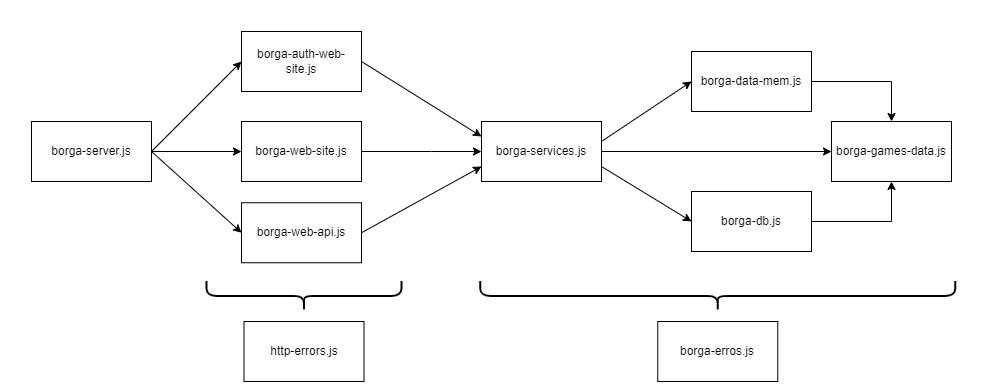

The diagram above was exported from draw.io. Its source (the exported page's mxGraphModel, read from the mxfile embedded in the PNG):
<mxGraphModel dx="2272" dy="794" grid="1" gridSize="10" guides="1" tooltips="1" connect="1" arrows="1" fold="1" page="1" pageScale="1" pageWidth="850" pageHeight="1100" math="0" shadow="0">
  <root>
    <mxCell id="0" />
    <mxCell id="1" parent="0" />
    <mxCell id="9Kz-2v-CQRZECGUQA8Id-46" value="" style="rounded=0;whiteSpace=wrap;html=1;strokeWidth=2;strokeColor=none;" parent="1" vertex="1">
      <mxGeometry y="240" width="1000" height="390" as="geometry" />
    </mxCell>
    <mxCell id="9Kz-2v-CQRZECGUQA8Id-1" value="borga-server.js" style="rounded=0;whiteSpace=wrap;html=1;" parent="1" vertex="1">
      <mxGeometry x="30" y="360" width="120" height="60" as="geometry" />
    </mxCell>
    <mxCell id="9Kz-2v-CQRZECGUQA8Id-4" value="borga-web-api.js" style="rounded=0;whiteSpace=wrap;html=1;" parent="1" vertex="1">
      <mxGeometry x="240" y="441.25" width="120" height="60" as="geometry" />
    </mxCell>
    <mxCell id="9Kz-2v-CQRZECGUQA8Id-5" value="borga-web-site.js" style="rounded=0;whiteSpace=wrap;html=1;" parent="1" vertex="1">
      <mxGeometry x="240" y="360" width="120" height="60" as="geometry" />
    </mxCell>
    <mxCell id="9Kz-2v-CQRZECGUQA8Id-6" value="borga-services.js" style="rounded=0;whiteSpace=wrap;html=1;" parent="1" vertex="1">
      <mxGeometry x="480" y="360" width="120" height="60" as="geometry" />
    </mxCell>
    <mxCell id="9Kz-2v-CQRZECGUQA8Id-7" value="borga-games-data.js" style="rounded=0;whiteSpace=wrap;html=1;" parent="1" vertex="1">
      <mxGeometry x="830" y="360" width="120" height="60" as="geometry" />
    </mxCell>
    <mxCell id="9Kz-2v-CQRZECGUQA8Id-8" value="borga-db.js" style="rounded=0;whiteSpace=wrap;html=1;" parent="1" vertex="1">
      <mxGeometry x="690" y="430" width="120" height="60" as="geometry" />
    </mxCell>
    <mxCell id="9Kz-2v-CQRZECGUQA8Id-9" value="borga-data-mem.js" style="rounded=0;whiteSpace=wrap;html=1;" parent="1" vertex="1">
      <mxGeometry x="690" y="290" width="120" height="60" as="geometry" />
    </mxCell>
    <mxCell id="9Kz-2v-CQRZECGUQA8Id-22" value="" style="endArrow=classic;html=1;rounded=0;exitX=1;exitY=0.5;exitDx=0;exitDy=0;entryX=0;entryY=0.5;entryDx=0;entryDy=0;" parent="1" source="9Kz-2v-CQRZECGUQA8Id-6" target="9Kz-2v-CQRZECGUQA8Id-7" edge="1">
      <mxGeometry width="50" height="50" relative="1" as="geometry">
        <mxPoint x="410" y="510" as="sourcePoint" />
        <mxPoint x="700" y="465" as="targetPoint" />
      </mxGeometry>
    </mxCell>
    <mxCell id="9Kz-2v-CQRZECGUQA8Id-23" value="" style="endArrow=classic;html=1;rounded=0;entryX=0;entryY=0.5;entryDx=0;entryDy=0;exitX=1;exitY=0.75;exitDx=0;exitDy=0;" parent="1" source="9Kz-2v-CQRZECGUQA8Id-6" target="9Kz-2v-CQRZECGUQA8Id-8" edge="1">
      <mxGeometry width="50" height="50" relative="1" as="geometry">
        <mxPoint x="340" y="510" as="sourcePoint" />
        <mxPoint x="390" y="460" as="targetPoint" />
      </mxGeometry>
    </mxCell>
    <mxCell id="9Kz-2v-CQRZECGUQA8Id-24" value="" style="endArrow=classic;html=1;rounded=0;entryX=0;entryY=0.5;entryDx=0;entryDy=0;" parent="1" target="9Kz-2v-CQRZECGUQA8Id-9" edge="1">
      <mxGeometry width="50" height="50" relative="1" as="geometry">
        <mxPoint x="600" y="380" as="sourcePoint" />
        <mxPoint x="670" y="300" as="targetPoint" />
      </mxGeometry>
    </mxCell>
    <mxCell id="9Kz-2v-CQRZECGUQA8Id-26" value="" style="endArrow=classic;html=1;rounded=0;entryX=0;entryY=0.5;entryDx=0;entryDy=0;exitX=1;exitY=0.5;exitDx=0;exitDy=0;" parent="1" source="9Kz-2v-CQRZECGUQA8Id-1" target="9Kz-2v-CQRZECGUQA8Id-5" edge="1">
      <mxGeometry width="50" height="50" relative="1" as="geometry">
        <mxPoint x="200" y="390" as="sourcePoint" />
        <mxPoint x="300" y="340" as="targetPoint" />
      </mxGeometry>
    </mxCell>
    <mxCell id="9Kz-2v-CQRZECGUQA8Id-27" value="" style="endArrow=classic;html=1;rounded=0;entryX=0;entryY=0.5;entryDx=0;entryDy=0;exitX=1;exitY=0.5;exitDx=0;exitDy=0;" parent="1" source="9Kz-2v-CQRZECGUQA8Id-1" target="9Kz-2v-CQRZECGUQA8Id-4" edge="1">
      <mxGeometry width="50" height="50" relative="1" as="geometry">
        <mxPoint x="200" y="390" as="sourcePoint" />
        <mxPoint x="320" y="410" as="targetPoint" />
      </mxGeometry>
    </mxCell>
    <mxCell id="9Kz-2v-CQRZECGUQA8Id-29" value="" style="endArrow=none;html=1;rounded=0;exitX=1;exitY=0.5;exitDx=0;exitDy=0;" parent="1" source="9Kz-2v-CQRZECGUQA8Id-5" edge="1">
      <mxGeometry width="50" height="50" relative="1" as="geometry">
        <mxPoint x="370" y="340" as="sourcePoint" />
        <mxPoint x="430" y="390" as="targetPoint" />
      </mxGeometry>
    </mxCell>
    <mxCell id="9Kz-2v-CQRZECGUQA8Id-34" value="http-errors.js" style="rounded=0;whiteSpace=wrap;html=1;" parent="1" vertex="1">
      <mxGeometry x="242.5" y="560" width="120" height="60" as="geometry" />
    </mxCell>
    <mxCell id="9Kz-2v-CQRZECGUQA8Id-39" value="borga-erros.js" style="rounded=0;whiteSpace=wrap;html=1;" parent="1" vertex="1">
      <mxGeometry x="656.26" y="560" width="120" height="60" as="geometry" />
    </mxCell>
    <mxCell id="9Kz-2v-CQRZECGUQA8Id-40" value="" style="endArrow=classic;html=1;rounded=0;entryX=0;entryY=0.5;entryDx=0;entryDy=0;" parent="1" target="9Kz-2v-CQRZECGUQA8Id-6" edge="1">
      <mxGeometry width="50" height="50" relative="1" as="geometry">
        <mxPoint x="430" y="390" as="sourcePoint" />
        <mxPoint x="480" y="340" as="targetPoint" />
      </mxGeometry>
    </mxCell>
    <mxCell id="9Kz-2v-CQRZECGUQA8Id-41" value="" style="shape=curlyBracket;whiteSpace=wrap;html=1;rounded=1;strokeWidth=2;rotation=-90;" parent="1" vertex="1">
      <mxGeometry x="287.5" y="436.88" width="30" height="195" as="geometry" />
    </mxCell>
    <mxCell id="9Kz-2v-CQRZECGUQA8Id-45" value="" style="shape=curlyBracket;whiteSpace=wrap;html=1;rounded=1;strokeWidth=2;rotation=-90;" parent="1" vertex="1">
      <mxGeometry x="701.26" y="296.88" width="30" height="475" as="geometry" />
    </mxCell>
    <mxCell id="GrbkQ03NRIkhYwcTza52-1" value="borga-auth-web-site.js" style="rounded=0;whiteSpace=wrap;html=1;" parent="1" vertex="1">
      <mxGeometry x="240" y="270" width="120" height="60" as="geometry" />
    </mxCell>
    <mxCell id="GrbkQ03NRIkhYwcTza52-2" value="" style="endArrow=classic;html=1;rounded=0;entryX=0;entryY=0.5;entryDx=0;entryDy=0;exitX=1;exitY=0.5;exitDx=0;exitDy=0;" parent="1" source="9Kz-2v-CQRZECGUQA8Id-1" target="GrbkQ03NRIkhYwcTza52-1" edge="1">
      <mxGeometry width="50" height="50" relative="1" as="geometry">
        <mxPoint x="180" y="390" as="sourcePoint" />
        <mxPoint x="230" y="320" as="targetPoint" />
      </mxGeometry>
    </mxCell>
    <mxCell id="GrbkQ03NRIkhYwcTza52-3" value="" style="endArrow=classic;html=1;rounded=0;exitX=1;exitY=0.5;exitDx=0;exitDy=0;entryX=0;entryY=0.75;entryDx=0;entryDy=0;" parent="1" source="9Kz-2v-CQRZECGUQA8Id-4" target="9Kz-2v-CQRZECGUQA8Id-6" edge="1">
      <mxGeometry width="50" height="50" relative="1" as="geometry">
        <mxPoint x="390" y="470" as="sourcePoint" />
        <mxPoint x="480" y="390" as="targetPoint" />
      </mxGeometry>
    </mxCell>
    <mxCell id="GrbkQ03NRIkhYwcTza52-4" value="" style="endArrow=classic;html=1;rounded=0;exitX=1;exitY=0.5;exitDx=0;exitDy=0;entryX=0;entryY=0.25;entryDx=0;entryDy=0;" parent="1" source="GrbkQ03NRIkhYwcTza52-1" target="9Kz-2v-CQRZECGUQA8Id-6" edge="1">
      <mxGeometry width="50" height="50" relative="1" as="geometry">
        <mxPoint x="390" y="330" as="sourcePoint" />
        <mxPoint x="440" y="280" as="targetPoint" />
      </mxGeometry>
    </mxCell>
    <mxCell id="eHREwGxA2nm8lVvAfKCv-2" value="" style="endArrow=classic;html=1;rounded=0;exitX=1;exitY=0.5;exitDx=0;exitDy=0;entryX=0.5;entryY=1;entryDx=0;entryDy=0;" edge="1" parent="1" source="9Kz-2v-CQRZECGUQA8Id-8" target="9Kz-2v-CQRZECGUQA8Id-7">
      <mxGeometry width="50" height="50" relative="1" as="geometry">
        <mxPoint x="870" y="480" as="sourcePoint" />
        <mxPoint x="920" y="430" as="targetPoint" />
        <Array as="points">
          <mxPoint x="890" y="460" />
        </Array>
      </mxGeometry>
    </mxCell>
    <mxCell id="eHREwGxA2nm8lVvAfKCv-3" value="" style="endArrow=classic;html=1;rounded=0;exitX=1;exitY=0.5;exitDx=0;exitDy=0;entryX=0.5;entryY=0;entryDx=0;entryDy=0;" edge="1" parent="1" source="9Kz-2v-CQRZECGUQA8Id-9" target="9Kz-2v-CQRZECGUQA8Id-7">
      <mxGeometry width="50" height="50" relative="1" as="geometry">
        <mxPoint x="860" y="340" as="sourcePoint" />
        <mxPoint x="910" y="290" as="targetPoint" />
        <Array as="points">
          <mxPoint x="890" y="320" />
        </Array>
      </mxGeometry>
    </mxCell>
  </root>
</mxGraphModel>